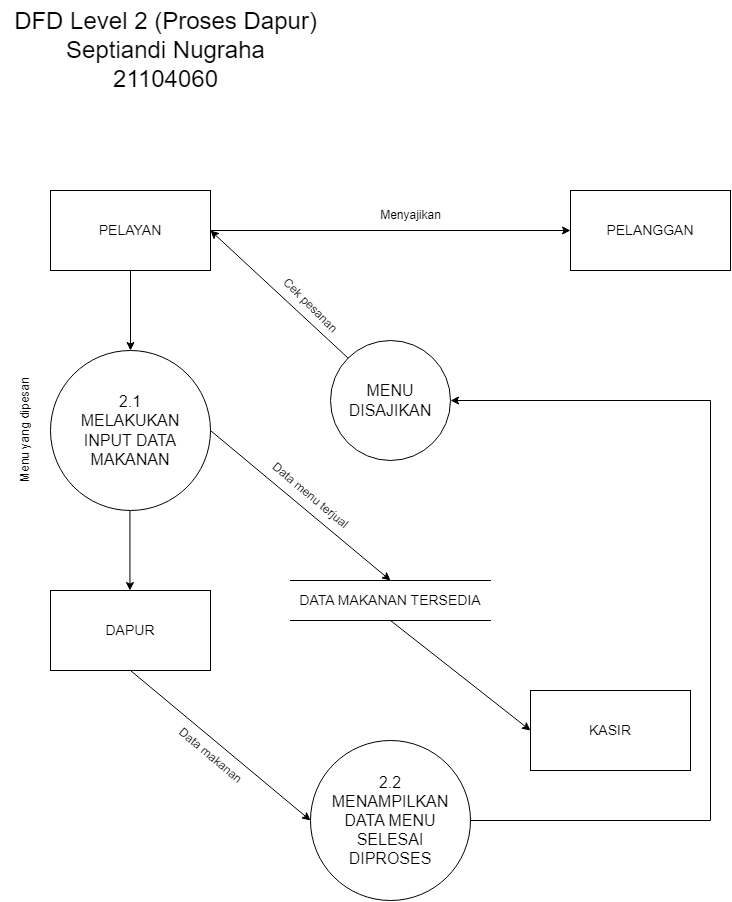

The diagram above was exported from draw.io. Its source (the exported page's mxGraphModel, read from the mxfile embedded in the PNG):
<mxGraphModel dx="2504" dy="1244" grid="1" gridSize="10" guides="1" tooltips="1" connect="1" arrows="1" fold="1" page="1" pageScale="1" pageWidth="827" pageHeight="1169" math="0" shadow="0">
  <root>
    <mxCell id="0" />
    <mxCell id="1" parent="0" />
    <mxCell id="bDLsnyYQQ_g8BpoN6pq0-3" value="&lt;font style=&quot;font-size: 16px;&quot;&gt;2.2&lt;br&gt;MENAMPILKAN DATA MENU&lt;br&gt;SELESAI &lt;br&gt;DIPROSES&lt;br&gt;&lt;/font&gt;" style="ellipse;whiteSpace=wrap;html=1;aspect=fixed;" vertex="1" parent="1">
      <mxGeometry x="350" y="780" width="160" height="160" as="geometry" />
    </mxCell>
    <mxCell id="bDLsnyYQQ_g8BpoN6pq0-4" value="&lt;font style=&quot;font-size: 16px;&quot;&gt;2.1&lt;br&gt;MELAKUKAN &lt;br&gt;INPUT DATA MAKANAN&lt;/font&gt;" style="ellipse;whiteSpace=wrap;html=1;aspect=fixed;" vertex="1" parent="1">
      <mxGeometry x="90" y="390" width="160" height="160" as="geometry" />
    </mxCell>
    <mxCell id="bDLsnyYQQ_g8BpoN6pq0-5" value="&lt;font style=&quot;font-size: 14px;&quot;&gt;PELAYAN&lt;/font&gt;" style="rounded=0;whiteSpace=wrap;html=1;" vertex="1" parent="1">
      <mxGeometry x="90" y="230" width="160" height="80" as="geometry" />
    </mxCell>
    <mxCell id="bDLsnyYQQ_g8BpoN6pq0-7" value="&lt;font style=&quot;font-size: 14px;&quot;&gt;DATA MAKANAN TERSEDIA&lt;/font&gt;" style="shape=partialRectangle;whiteSpace=wrap;html=1;left=0;right=0;fillColor=none;" vertex="1" parent="1">
      <mxGeometry x="330" y="620" width="200" height="40" as="geometry" />
    </mxCell>
    <mxCell id="bDLsnyYQQ_g8BpoN6pq0-8" value="" style="endArrow=classic;html=1;rounded=0;exitX=0.5;exitY=1;exitDx=0;exitDy=0;" edge="1" parent="1" source="bDLsnyYQQ_g8BpoN6pq0-5">
      <mxGeometry width="50" height="50" relative="1" as="geometry">
        <mxPoint x="170" y="330" as="sourcePoint" />
        <mxPoint x="170" y="390" as="targetPoint" />
        <Array as="points" />
      </mxGeometry>
    </mxCell>
    <mxCell id="bDLsnyYQQ_g8BpoN6pq0-9" value="" style="endArrow=classic;html=1;rounded=0;exitX=1;exitY=0.5;exitDx=0;exitDy=0;entryX=0;entryY=0.5;entryDx=0;entryDy=0;" edge="1" parent="1" source="bDLsnyYQQ_g8BpoN6pq0-5" target="BtIca42CRpZ9I9KuSMAP-3">
      <mxGeometry width="50" height="50" relative="1" as="geometry">
        <mxPoint x="360" y="310" as="sourcePoint" />
        <mxPoint x="520" y="240" as="targetPoint" />
      </mxGeometry>
    </mxCell>
    <mxCell id="bDLsnyYQQ_g8BpoN6pq0-14" value="Menyajikan" style="text;html=1;align=center;verticalAlign=middle;resizable=0;points=[];autosize=1;strokeColor=none;fillColor=none;rotation=0;" vertex="1" parent="1">
      <mxGeometry x="410" y="240" width="80" height="30" as="geometry" />
    </mxCell>
    <mxCell id="BtIca42CRpZ9I9KuSMAP-1" value="&lt;font style=&quot;font-size: 14px;&quot;&gt;DAPUR&lt;/font&gt;" style="rounded=0;whiteSpace=wrap;html=1;" vertex="1" parent="1">
      <mxGeometry x="90" y="630" width="160" height="80" as="geometry" />
    </mxCell>
    <mxCell id="BtIca42CRpZ9I9KuSMAP-2" value="" style="endArrow=classic;html=1;rounded=0;exitX=0.5;exitY=1;exitDx=0;exitDy=0;" edge="1" parent="1">
      <mxGeometry width="50" height="50" relative="1" as="geometry">
        <mxPoint x="169.44" y="550" as="sourcePoint" />
        <mxPoint x="169.44" y="630" as="targetPoint" />
        <Array as="points" />
      </mxGeometry>
    </mxCell>
    <mxCell id="BtIca42CRpZ9I9KuSMAP-3" value="&lt;font style=&quot;font-size: 14px;&quot;&gt;PELANGGAN&lt;/font&gt;" style="rounded=0;whiteSpace=wrap;html=1;" vertex="1" parent="1">
      <mxGeometry x="610" y="230" width="160" height="80" as="geometry" />
    </mxCell>
    <mxCell id="BtIca42CRpZ9I9KuSMAP-4" value="&lt;span style=&quot;font-size: 16px;&quot;&gt;MENU DISAJIKAN&lt;/span&gt;" style="ellipse;whiteSpace=wrap;html=1;aspect=fixed;" vertex="1" parent="1">
      <mxGeometry x="370" y="380" width="120" height="120" as="geometry" />
    </mxCell>
    <mxCell id="BtIca42CRpZ9I9KuSMAP-5" value="" style="endArrow=classic;html=1;rounded=0;entryX=1;entryY=0.5;entryDx=0;entryDy=0;exitX=0;exitY=0;exitDx=0;exitDy=0;" edge="1" parent="1" source="BtIca42CRpZ9I9KuSMAP-4" target="bDLsnyYQQ_g8BpoN6pq0-5">
      <mxGeometry width="50" height="50" relative="1" as="geometry">
        <mxPoint x="490" y="370" as="sourcePoint" />
        <mxPoint x="520" y="670" as="targetPoint" />
        <Array as="points" />
      </mxGeometry>
    </mxCell>
    <mxCell id="BtIca42CRpZ9I9KuSMAP-6" value="&lt;font style=&quot;font-size: 14px;&quot;&gt;KASIR&lt;/font&gt;" style="rounded=0;whiteSpace=wrap;html=1;" vertex="1" parent="1">
      <mxGeometry x="570" y="730" width="160" height="80" as="geometry" />
    </mxCell>
    <mxCell id="BtIca42CRpZ9I9KuSMAP-7" value="" style="endArrow=classic;html=1;rounded=0;entryX=1;entryY=0.5;entryDx=0;entryDy=0;exitX=1;exitY=0.5;exitDx=0;exitDy=0;" edge="1" parent="1" source="bDLsnyYQQ_g8BpoN6pq0-3" target="BtIca42CRpZ9I9KuSMAP-4">
      <mxGeometry width="50" height="50" relative="1" as="geometry">
        <mxPoint x="398" y="438" as="sourcePoint" />
        <mxPoint x="260" y="280" as="targetPoint" />
        <Array as="points">
          <mxPoint x="750" y="860" />
          <mxPoint x="750" y="440" />
        </Array>
      </mxGeometry>
    </mxCell>
    <mxCell id="BtIca42CRpZ9I9KuSMAP-8" value="" style="endArrow=classic;html=1;rounded=0;exitX=1;exitY=0.5;exitDx=0;exitDy=0;entryX=0.5;entryY=0;entryDx=0;entryDy=0;" edge="1" parent="1" source="bDLsnyYQQ_g8BpoN6pq0-4" target="bDLsnyYQQ_g8BpoN6pq0-7">
      <mxGeometry width="50" height="50" relative="1" as="geometry">
        <mxPoint x="270" y="570" as="sourcePoint" />
        <mxPoint x="630" y="570" as="targetPoint" />
      </mxGeometry>
    </mxCell>
    <mxCell id="BtIca42CRpZ9I9KuSMAP-9" value="" style="endArrow=classic;html=1;rounded=0;exitX=0.5;exitY=1;exitDx=0;exitDy=0;entryX=0;entryY=0.5;entryDx=0;entryDy=0;" edge="1" parent="1" source="bDLsnyYQQ_g8BpoN6pq0-7" target="BtIca42CRpZ9I9KuSMAP-6">
      <mxGeometry width="50" height="50" relative="1" as="geometry">
        <mxPoint x="260" y="480" as="sourcePoint" />
        <mxPoint x="440" y="660" as="targetPoint" />
      </mxGeometry>
    </mxCell>
    <mxCell id="BtIca42CRpZ9I9KuSMAP-10" value="" style="endArrow=classic;html=1;rounded=0;exitX=0.5;exitY=1;exitDx=0;exitDy=0;entryX=0;entryY=0.5;entryDx=0;entryDy=0;" edge="1" parent="1" source="BtIca42CRpZ9I9KuSMAP-1" target="bDLsnyYQQ_g8BpoN6pq0-3">
      <mxGeometry width="50" height="50" relative="1" as="geometry">
        <mxPoint x="204" y="840" as="sourcePoint" />
        <mxPoint x="384" y="1020" as="targetPoint" />
      </mxGeometry>
    </mxCell>
    <mxCell id="BtIca42CRpZ9I9KuSMAP-11" style="edgeStyle=orthogonalEdgeStyle;rounded=0;orthogonalLoop=1;jettySize=auto;html=1;exitX=0.5;exitY=1;exitDx=0;exitDy=0;" edge="1" parent="1" source="bDLsnyYQQ_g8BpoN6pq0-7" target="bDLsnyYQQ_g8BpoN6pq0-7">
      <mxGeometry relative="1" as="geometry" />
    </mxCell>
    <mxCell id="BtIca42CRpZ9I9KuSMAP-12" value="Cek pesanan" style="text;html=1;align=center;verticalAlign=middle;resizable=0;points=[];autosize=1;strokeColor=none;fillColor=none;rotation=45;" vertex="1" parent="1">
      <mxGeometry x="305" y="330" width="90" height="30" as="geometry" />
    </mxCell>
    <mxCell id="BtIca42CRpZ9I9KuSMAP-13" value="Menu yang dipesan" style="text;html=1;align=center;verticalAlign=middle;resizable=0;points=[];autosize=1;strokeColor=none;fillColor=none;rotation=-90;" vertex="1" parent="1">
      <mxGeometry y="455" width="130" height="30" as="geometry" />
    </mxCell>
    <mxCell id="BtIca42CRpZ9I9KuSMAP-14" value="Data menu terjual" style="text;html=1;align=center;verticalAlign=middle;resizable=0;points=[];autosize=1;strokeColor=none;fillColor=none;rotation=40;" vertex="1" parent="1">
      <mxGeometry x="290" y="520" width="120" height="30" as="geometry" />
    </mxCell>
    <mxCell id="BtIca42CRpZ9I9KuSMAP-15" value="Data makanan" style="text;html=1;align=center;verticalAlign=middle;resizable=0;points=[];autosize=1;strokeColor=none;fillColor=none;rotation=40;" vertex="1" parent="1">
      <mxGeometry x="200" y="780" width="100" height="30" as="geometry" />
    </mxCell>
    <mxCell id="yXtMXHSkwVNj1sgHkPhH-1" value="&lt;font style=&quot;font-size: 24px;&quot;&gt;DFD Level 2 (Proses Dapur)&lt;br&gt;Septiandi Nugraha &lt;br&gt;21104060&lt;br&gt;&lt;/font&gt;" style="text;html=1;align=center;verticalAlign=middle;resizable=0;points=[];autosize=1;strokeColor=none;fillColor=none;" vertex="1" parent="1">
      <mxGeometry x="40" y="40" width="330" height="100" as="geometry" />
    </mxCell>
  </root>
</mxGraphModel>